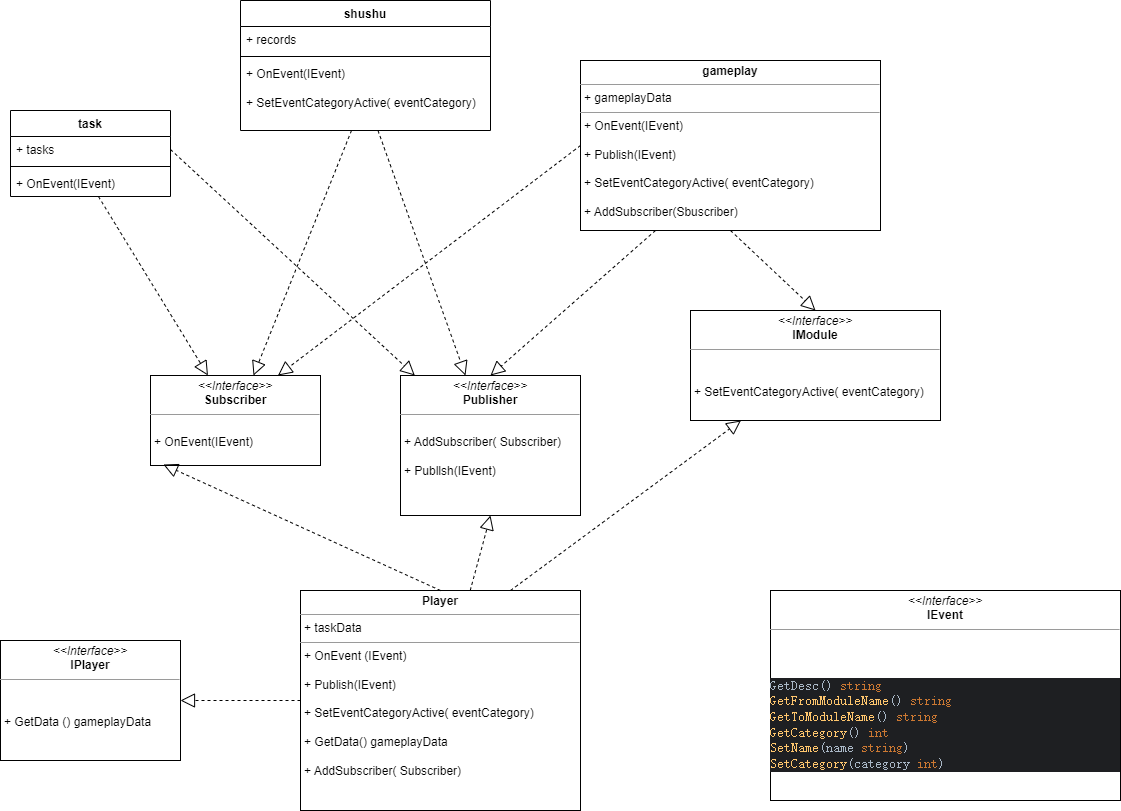

The diagram above was exported from draw.io. Its source (the exported page's mxGraphModel, read from the mxfile embedded in the PNG):
<mxGraphModel dx="2261" dy="1957" grid="1" gridSize="10" guides="1" tooltips="1" connect="1" arrows="1" fold="1" page="1" pageScale="1" pageWidth="827" pageHeight="1169" math="0" shadow="0">
  <root>
    <mxCell id="0" />
    <mxCell id="1" parent="0" />
    <mxCell id="NyXPxZz_sFKsWelykBak-12" value="task" style="swimlane;fontStyle=1;align=center;verticalAlign=top;childLayout=stackLayout;horizontal=1;startSize=26;horizontalStack=0;resizeParent=1;resizeParentMax=0;resizeLast=0;collapsible=1;marginBottom=0;whiteSpace=wrap;html=1;" vertex="1" parent="1">
      <mxGeometry x="-130" y="20" width="160" height="86" as="geometry" />
    </mxCell>
    <mxCell id="NyXPxZz_sFKsWelykBak-13" value="+ tasks" style="text;strokeColor=none;fillColor=none;align=left;verticalAlign=top;spacingLeft=4;spacingRight=4;overflow=hidden;rotatable=0;points=[[0,0.5],[1,0.5]];portConstraint=eastwest;whiteSpace=wrap;html=1;" vertex="1" parent="NyXPxZz_sFKsWelykBak-12">
      <mxGeometry y="26" width="160" height="26" as="geometry" />
    </mxCell>
    <mxCell id="NyXPxZz_sFKsWelykBak-14" value="" style="line;strokeWidth=1;fillColor=none;align=left;verticalAlign=middle;spacingTop=-1;spacingLeft=3;spacingRight=3;rotatable=0;labelPosition=right;points=[];portConstraint=eastwest;strokeColor=inherit;" vertex="1" parent="NyXPxZz_sFKsWelykBak-12">
      <mxGeometry y="52" width="160" height="8" as="geometry" />
    </mxCell>
    <mxCell id="NyXPxZz_sFKsWelykBak-15" value="+ OnEvent(IEvent)&lt;br&gt;" style="text;strokeColor=none;fillColor=none;align=left;verticalAlign=top;spacingLeft=4;spacingRight=4;overflow=hidden;rotatable=0;points=[[0,0.5],[1,0.5]];portConstraint=eastwest;whiteSpace=wrap;html=1;" vertex="1" parent="NyXPxZz_sFKsWelykBak-12">
      <mxGeometry y="60" width="160" height="26" as="geometry" />
    </mxCell>
    <mxCell id="NyXPxZz_sFKsWelykBak-20" value="shushu" style="swimlane;fontStyle=1;align=center;verticalAlign=top;childLayout=stackLayout;horizontal=1;startSize=26;horizontalStack=0;resizeParent=1;resizeParentMax=0;resizeLast=0;collapsible=1;marginBottom=0;whiteSpace=wrap;html=1;" vertex="1" parent="1">
      <mxGeometry x="100" y="-90" width="250" height="130" as="geometry" />
    </mxCell>
    <mxCell id="NyXPxZz_sFKsWelykBak-21" value="+ records" style="text;strokeColor=none;fillColor=none;align=left;verticalAlign=top;spacingLeft=4;spacingRight=4;overflow=hidden;rotatable=0;points=[[0,0.5],[1,0.5]];portConstraint=eastwest;whiteSpace=wrap;html=1;" vertex="1" parent="NyXPxZz_sFKsWelykBak-20">
      <mxGeometry y="26" width="250" height="26" as="geometry" />
    </mxCell>
    <mxCell id="NyXPxZz_sFKsWelykBak-22" value="" style="line;strokeWidth=1;fillColor=none;align=left;verticalAlign=middle;spacingTop=-1;spacingLeft=3;spacingRight=3;rotatable=0;labelPosition=right;points=[];portConstraint=eastwest;strokeColor=inherit;" vertex="1" parent="NyXPxZz_sFKsWelykBak-20">
      <mxGeometry y="52" width="250" height="8" as="geometry" />
    </mxCell>
    <mxCell id="NyXPxZz_sFKsWelykBak-23" value="+ OnEvent(IEvent)&lt;br&gt;&lt;br&gt;+&amp;nbsp;SetEventCategoryActive(&amp;nbsp;eventCategory)" style="text;strokeColor=none;fillColor=none;align=left;verticalAlign=top;spacingLeft=4;spacingRight=4;overflow=hidden;rotatable=0;points=[[0,0.5],[1,0.5]];portConstraint=eastwest;whiteSpace=wrap;html=1;" vertex="1" parent="NyXPxZz_sFKsWelykBak-20">
      <mxGeometry y="60" width="250" height="70" as="geometry" />
    </mxCell>
    <mxCell id="NyXPxZz_sFKsWelykBak-28" value="&lt;p style=&quot;margin:0px;margin-top:4px;text-align:center;&quot;&gt;&lt;i&gt;&amp;lt;&amp;lt;Interface&amp;gt;&amp;gt;&lt;/i&gt;&lt;br&gt;&lt;b&gt;IPlayer&lt;/b&gt;&lt;/p&gt;&lt;hr size=&quot;1&quot;&gt;&lt;p style=&quot;margin:0px;margin-left:4px;&quot;&gt;&lt;br&gt;&lt;/p&gt;&lt;p style=&quot;margin:0px;margin-left:4px;&quot;&gt;&lt;br&gt;&lt;/p&gt;&lt;p style=&quot;margin:0px;margin-left:4px;&quot;&gt;+&amp;nbsp;GetData () gameplayData&lt;/p&gt;&lt;p style=&quot;margin:0px;margin-left:4px;&quot;&gt;&lt;br&gt;&lt;/p&gt;" style="verticalAlign=top;align=left;overflow=fill;fontSize=12;fontFamily=Helvetica;html=1;whiteSpace=wrap;" vertex="1" parent="1">
      <mxGeometry x="-140" y="550" width="180" height="120" as="geometry" />
    </mxCell>
    <mxCell id="NyXPxZz_sFKsWelykBak-29" value="&lt;p style=&quot;margin:0px;margin-top:4px;text-align:center;&quot;&gt;&lt;i&gt;&amp;lt;&amp;lt;Interface&amp;gt;&amp;gt;&lt;/i&gt;&lt;br&gt;&lt;b&gt;IModule&lt;/b&gt;&lt;/p&gt;&lt;hr size=&quot;1&quot;&gt;&lt;p style=&quot;margin:0px;margin-left:4px;&quot;&gt;&lt;br&gt;&lt;/p&gt;&lt;p style=&quot;margin:0px;margin-left:4px;&quot;&gt;&lt;br&gt;&lt;/p&gt;&lt;p style=&quot;margin:0px;margin-left:4px;&quot;&gt;+&amp;nbsp;SetEventCategoryActive(&amp;nbsp;eventCategory&lt;span style=&quot;background-color: initial;&quot;&gt;)&lt;/span&gt;&lt;/p&gt;" style="verticalAlign=top;align=left;overflow=fill;fontSize=12;fontFamily=Helvetica;html=1;whiteSpace=wrap;" vertex="1" parent="1">
      <mxGeometry x="550" y="220" width="250" height="110" as="geometry" />
    </mxCell>
    <mxCell id="NyXPxZz_sFKsWelykBak-30" value="&lt;p style=&quot;margin:0px;margin-top:4px;text-align:center;&quot;&gt;&lt;i&gt;&amp;lt;&amp;lt;Interface&amp;gt;&amp;gt;&lt;/i&gt;&lt;br&gt;&lt;b&gt;Publisher&lt;/b&gt;&lt;/p&gt;&lt;hr size=&quot;1&quot;&gt;&lt;p style=&quot;margin:0px;margin-left:4px;&quot;&gt;&lt;br&gt;&lt;/p&gt;&lt;p style=&quot;margin:0px;margin-left:4px;&quot;&gt;+ AddSubscriber( Subscriber)&lt;br&gt;&lt;/p&gt;&lt;p style=&quot;margin:0px;margin-left:4px;&quot;&gt;&lt;br&gt;&lt;/p&gt;&lt;p style=&quot;margin:0px;margin-left:4px;&quot;&gt;+ Publlsh(IEvent)&lt;/p&gt;" style="verticalAlign=top;align=left;overflow=fill;fontSize=12;fontFamily=Helvetica;html=1;whiteSpace=wrap;" vertex="1" parent="1">
      <mxGeometry x="260" y="285" width="180" height="140" as="geometry" />
    </mxCell>
    <mxCell id="NyXPxZz_sFKsWelykBak-31" value="&lt;p style=&quot;margin:0px;margin-top:4px;text-align:center;&quot;&gt;&lt;i&gt;&amp;lt;&amp;lt;Interface&amp;gt;&amp;gt;&lt;/i&gt;&lt;br&gt;&lt;b&gt;Subscriber&lt;/b&gt;&lt;/p&gt;&lt;hr size=&quot;1&quot;&gt;&lt;p style=&quot;margin:0px;margin-left:4px;&quot;&gt;&lt;br&gt;&lt;/p&gt;&lt;p style=&quot;margin:0px;margin-left:4px;&quot;&gt;+ OnEvent(IEvent)&lt;br&gt;&lt;/p&gt;&lt;p style=&quot;margin:0px;margin-left:4px;&quot;&gt;&lt;br&gt;&lt;/p&gt;" style="verticalAlign=top;align=left;overflow=fill;fontSize=12;fontFamily=Helvetica;html=1;whiteSpace=wrap;" vertex="1" parent="1">
      <mxGeometry x="10" y="285" width="170" height="90" as="geometry" />
    </mxCell>
    <mxCell id="NyXPxZz_sFKsWelykBak-32" value="&lt;p style=&quot;margin:0px;margin-top:4px;text-align:center;&quot;&gt;&lt;b&gt;Player&lt;/b&gt;&lt;/p&gt;&lt;hr size=&quot;1&quot;&gt;&lt;p style=&quot;margin:0px;margin-left:4px;&quot;&gt;+ taskData&lt;/p&gt;&lt;hr size=&quot;1&quot;&gt;&lt;p style=&quot;margin:0px;margin-left:4px;&quot;&gt;+ OnEvent (IEvent)&lt;/p&gt;&lt;p style=&quot;margin:0px;margin-left:4px;&quot;&gt;&lt;br&gt;&lt;/p&gt;&lt;p style=&quot;border-color: var(--border-color); margin: 0px 0px 0px 4px;&quot;&gt;+ Publish(IEvent)&lt;br style=&quot;border-color: var(--border-color);&quot;&gt;&lt;/p&gt;&lt;p style=&quot;border-color: var(--border-color); margin: 0px 0px 0px 4px;&quot;&gt;&lt;br style=&quot;border-color: var(--border-color);&quot;&gt;&lt;/p&gt;&lt;p style=&quot;border-color: var(--border-color); margin: 0px 0px 0px 4px;&quot;&gt;+&amp;nbsp;SetEventCategoryActive(&amp;nbsp;eventCategory)&lt;/p&gt;&lt;p style=&quot;border-color: var(--border-color); margin: 0px 0px 0px 4px;&quot;&gt;&lt;br&gt;&lt;/p&gt;&lt;p style=&quot;border-color: var(--border-color); margin: 0px 0px 0px 4px;&quot;&gt;+ GetData() gameplayData&lt;/p&gt;&lt;p style=&quot;border-color: var(--border-color); margin: 0px 0px 0px 4px;&quot;&gt;&lt;br&gt;&lt;/p&gt;&lt;p style=&quot;border-color: var(--border-color); margin: 0px 0px 0px 4px;&quot;&gt;+ AddSubscriber( Subscriber)&lt;br&gt;&lt;/p&gt;&lt;p style=&quot;border-color: var(--border-color); margin: 0px 0px 0px 4px;&quot;&gt;&lt;br&gt;&lt;/p&gt;" style="verticalAlign=top;align=left;overflow=fill;fontSize=12;fontFamily=Helvetica;html=1;whiteSpace=wrap;" vertex="1" parent="1">
      <mxGeometry x="160" y="500" width="280" height="220" as="geometry" />
    </mxCell>
    <mxCell id="NyXPxZz_sFKsWelykBak-34" value="" style="endArrow=block;dashed=1;endFill=0;endSize=12;html=1;rounded=0;exitX=0.5;exitY=0;exitDx=0;exitDy=0;entryX=0.076;entryY=0.989;entryDx=0;entryDy=0;entryPerimeter=0;" edge="1" parent="1" source="NyXPxZz_sFKsWelykBak-32" target="NyXPxZz_sFKsWelykBak-31">
      <mxGeometry width="160" relative="1" as="geometry">
        <mxPoint x="160" y="670" as="sourcePoint" />
        <mxPoint x="320" y="670" as="targetPoint" />
      </mxGeometry>
    </mxCell>
    <mxCell id="NyXPxZz_sFKsWelykBak-36" value="" style="endArrow=block;dashed=1;endFill=0;endSize=12;html=1;rounded=0;" edge="1" parent="1" source="NyXPxZz_sFKsWelykBak-32" target="NyXPxZz_sFKsWelykBak-28">
      <mxGeometry width="160" relative="1" as="geometry">
        <mxPoint x="330" y="510" as="sourcePoint" />
        <mxPoint x="490" y="510" as="targetPoint" />
      </mxGeometry>
    </mxCell>
    <mxCell id="NyXPxZz_sFKsWelykBak-37" value="" style="endArrow=block;dashed=1;endFill=0;endSize=12;html=1;rounded=0;exitX=0.75;exitY=0;exitDx=0;exitDy=0;" edge="1" parent="1" source="NyXPxZz_sFKsWelykBak-32" target="NyXPxZz_sFKsWelykBak-29">
      <mxGeometry width="160" relative="1" as="geometry">
        <mxPoint x="330" y="510" as="sourcePoint" />
        <mxPoint x="490" y="510" as="targetPoint" />
      </mxGeometry>
    </mxCell>
    <mxCell id="NyXPxZz_sFKsWelykBak-38" value="&lt;p style=&quot;margin:0px;margin-top:4px;text-align:center;&quot;&gt;&lt;b&gt;gameplay&lt;/b&gt;&lt;/p&gt;&lt;hr size=&quot;1&quot;&gt;&lt;p style=&quot;margin:0px;margin-left:4px;&quot;&gt;+ gameplayData&lt;/p&gt;&lt;hr size=&quot;1&quot;&gt;&lt;p style=&quot;margin:0px;margin-left:4px;&quot;&gt;+ OnEvent(IEvent)&lt;/p&gt;&lt;p style=&quot;margin:0px;margin-left:4px;&quot;&gt;&lt;br&gt;&lt;/p&gt;&lt;p style=&quot;margin:0px;margin-left:4px;&quot;&gt;+ Publish(IEvent)&lt;/p&gt;&lt;p style=&quot;margin:0px;margin-left:4px;&quot;&gt;&lt;br&gt;&lt;/p&gt;&lt;p style=&quot;margin:0px;margin-left:4px;&quot;&gt;+&amp;nbsp;SetEventCategoryActive(&amp;nbsp;eventCategory)&lt;br&gt;&lt;/p&gt;&lt;p style=&quot;margin:0px;margin-left:4px;&quot;&gt;&lt;br&gt;&lt;/p&gt;&lt;p style=&quot;margin:0px;margin-left:4px;&quot;&gt;+ AddSubscriber(Sbuscriber)&lt;br&gt;&lt;/p&gt;" style="verticalAlign=top;align=left;overflow=fill;fontSize=12;fontFamily=Helvetica;html=1;whiteSpace=wrap;" vertex="1" parent="1">
      <mxGeometry x="440" y="-30" width="300" height="170" as="geometry" />
    </mxCell>
    <mxCell id="NyXPxZz_sFKsWelykBak-39" value="" style="endArrow=block;dashed=1;endFill=0;endSize=12;html=1;rounded=0;" edge="1" parent="1" source="NyXPxZz_sFKsWelykBak-15" target="NyXPxZz_sFKsWelykBak-31">
      <mxGeometry width="160" relative="1" as="geometry">
        <mxPoint x="330" y="410" as="sourcePoint" />
        <mxPoint x="490" y="410" as="targetPoint" />
      </mxGeometry>
    </mxCell>
    <mxCell id="NyXPxZz_sFKsWelykBak-40" value="" style="endArrow=block;dashed=1;endFill=0;endSize=12;html=1;rounded=0;" edge="1" parent="1" source="NyXPxZz_sFKsWelykBak-23" target="NyXPxZz_sFKsWelykBak-31">
      <mxGeometry width="160" relative="1" as="geometry">
        <mxPoint x="330" y="410" as="sourcePoint" />
        <mxPoint x="490" y="410" as="targetPoint" />
      </mxGeometry>
    </mxCell>
    <mxCell id="NyXPxZz_sFKsWelykBak-42" value="" style="endArrow=block;dashed=1;endFill=0;endSize=12;html=1;rounded=0;entryX=0.5;entryY=1;entryDx=0;entryDy=0;" edge="1" parent="1" source="NyXPxZz_sFKsWelykBak-32" target="NyXPxZz_sFKsWelykBak-30">
      <mxGeometry width="160" relative="1" as="geometry">
        <mxPoint x="330" y="490" as="sourcePoint" />
        <mxPoint x="490" y="490" as="targetPoint" />
      </mxGeometry>
    </mxCell>
    <mxCell id="NyXPxZz_sFKsWelykBak-45" value="" style="endArrow=block;dashed=1;endFill=0;endSize=12;html=1;rounded=0;entryX=0.5;entryY=0;entryDx=0;entryDy=0;exitX=0.5;exitY=1;exitDx=0;exitDy=0;" edge="1" parent="1" source="NyXPxZz_sFKsWelykBak-38" target="NyXPxZz_sFKsWelykBak-29">
      <mxGeometry width="160" relative="1" as="geometry">
        <mxPoint x="330" y="290" as="sourcePoint" />
        <mxPoint x="490" y="290" as="targetPoint" />
      </mxGeometry>
    </mxCell>
    <mxCell id="NyXPxZz_sFKsWelykBak-46" value="" style="endArrow=block;dashed=1;endFill=0;endSize=12;html=1;rounded=0;exitX=0.25;exitY=1;exitDx=0;exitDy=0;entryX=0.5;entryY=0;entryDx=0;entryDy=0;" edge="1" parent="1" source="NyXPxZz_sFKsWelykBak-38" target="NyXPxZz_sFKsWelykBak-30">
      <mxGeometry width="160" relative="1" as="geometry">
        <mxPoint x="330" y="290" as="sourcePoint" />
        <mxPoint x="490" y="290" as="targetPoint" />
      </mxGeometry>
    </mxCell>
    <mxCell id="NyXPxZz_sFKsWelykBak-48" value="" style="endArrow=block;dashed=1;endFill=0;endSize=12;html=1;rounded=0;" edge="1" parent="1" source="NyXPxZz_sFKsWelykBak-23" target="NyXPxZz_sFKsWelykBak-30">
      <mxGeometry width="160" relative="1" as="geometry">
        <mxPoint x="330" y="290" as="sourcePoint" />
        <mxPoint x="490" y="290" as="targetPoint" />
      </mxGeometry>
    </mxCell>
    <mxCell id="NyXPxZz_sFKsWelykBak-50" value="" style="endArrow=block;dashed=1;endFill=0;endSize=12;html=1;rounded=0;exitX=1;exitY=0.5;exitDx=0;exitDy=0;" edge="1" parent="1" source="NyXPxZz_sFKsWelykBak-13" target="NyXPxZz_sFKsWelykBak-30">
      <mxGeometry width="160" relative="1" as="geometry">
        <mxPoint x="330" y="290" as="sourcePoint" />
        <mxPoint x="490" y="290" as="targetPoint" />
      </mxGeometry>
    </mxCell>
    <mxCell id="NyXPxZz_sFKsWelykBak-51" value="" style="endArrow=block;dashed=1;endFill=0;endSize=12;html=1;rounded=0;entryX=0.75;entryY=0;entryDx=0;entryDy=0;exitX=0;exitY=0.5;exitDx=0;exitDy=0;" edge="1" parent="1" source="NyXPxZz_sFKsWelykBak-38" target="NyXPxZz_sFKsWelykBak-31">
      <mxGeometry width="160" relative="1" as="geometry">
        <mxPoint x="330" y="390" as="sourcePoint" />
        <mxPoint x="490" y="390" as="targetPoint" />
      </mxGeometry>
    </mxCell>
    <mxCell id="NyXPxZz_sFKsWelykBak-53" value="&lt;p style=&quot;margin:0px;margin-top:4px;text-align:center;&quot;&gt;&lt;i&gt;&amp;lt;&amp;lt;Interface&amp;gt;&amp;gt;&lt;/i&gt;&lt;br&gt;&lt;b&gt;IEvent&lt;/b&gt;&lt;/p&gt;&lt;hr size=&quot;1&quot;&gt;&lt;p style=&quot;margin:0px;margin-left:4px;&quot;&gt;&lt;br&gt;&lt;/p&gt;&lt;p style=&quot;margin:0px;margin-left:4px;&quot;&gt;&lt;br&gt;&lt;/p&gt;&lt;div style=&quot;background-color:#1e1f22;color:#a9b7c6;font-family:'JetBrains Mono',monospace;font-size:9.8pt;&quot;&gt;&lt;pre&gt;GetDesc() &lt;span style=&quot;color:#cc7832;&quot;&gt;string&lt;br&gt;&lt;/span&gt;&lt;span style=&quot;color:#ffc66d;&quot;&gt;GetFromModuleName&lt;/span&gt;() &lt;span style=&quot;color:#cc7832;&quot;&gt;string&lt;br&gt;&lt;/span&gt;&lt;span style=&quot;color:#ffc66d;&quot;&gt;GetToModuleName&lt;/span&gt;() &lt;span style=&quot;color:#cc7832;&quot;&gt;string&lt;br&gt;&lt;/span&gt;&lt;span style=&quot;color:#ffc66d;&quot;&gt;GetCategory&lt;/span&gt;() &lt;span style=&quot;color:#cc7832;&quot;&gt;int&lt;br&gt;&lt;/span&gt;&lt;span style=&quot;color:#ffc66d;&quot;&gt;SetName&lt;/span&gt;(name &lt;span style=&quot;color:#cc7832;&quot;&gt;string&lt;/span&gt;)&lt;br&gt;&lt;span style=&quot;color:#ffc66d;&quot;&gt;SetCategory&lt;/span&gt;(category &lt;span style=&quot;color:#cc7832;&quot;&gt;int&lt;/span&gt;)&lt;/pre&gt;&lt;/div&gt;&lt;p style=&quot;margin:0px;margin-left:4px;&quot;&gt;&lt;br&gt;&lt;/p&gt;" style="verticalAlign=top;align=left;overflow=fill;fontSize=12;fontFamily=Helvetica;html=1;whiteSpace=wrap;" vertex="1" parent="1">
      <mxGeometry x="630" y="500" width="350" height="210" as="geometry" />
    </mxCell>
  </root>
</mxGraphModel>